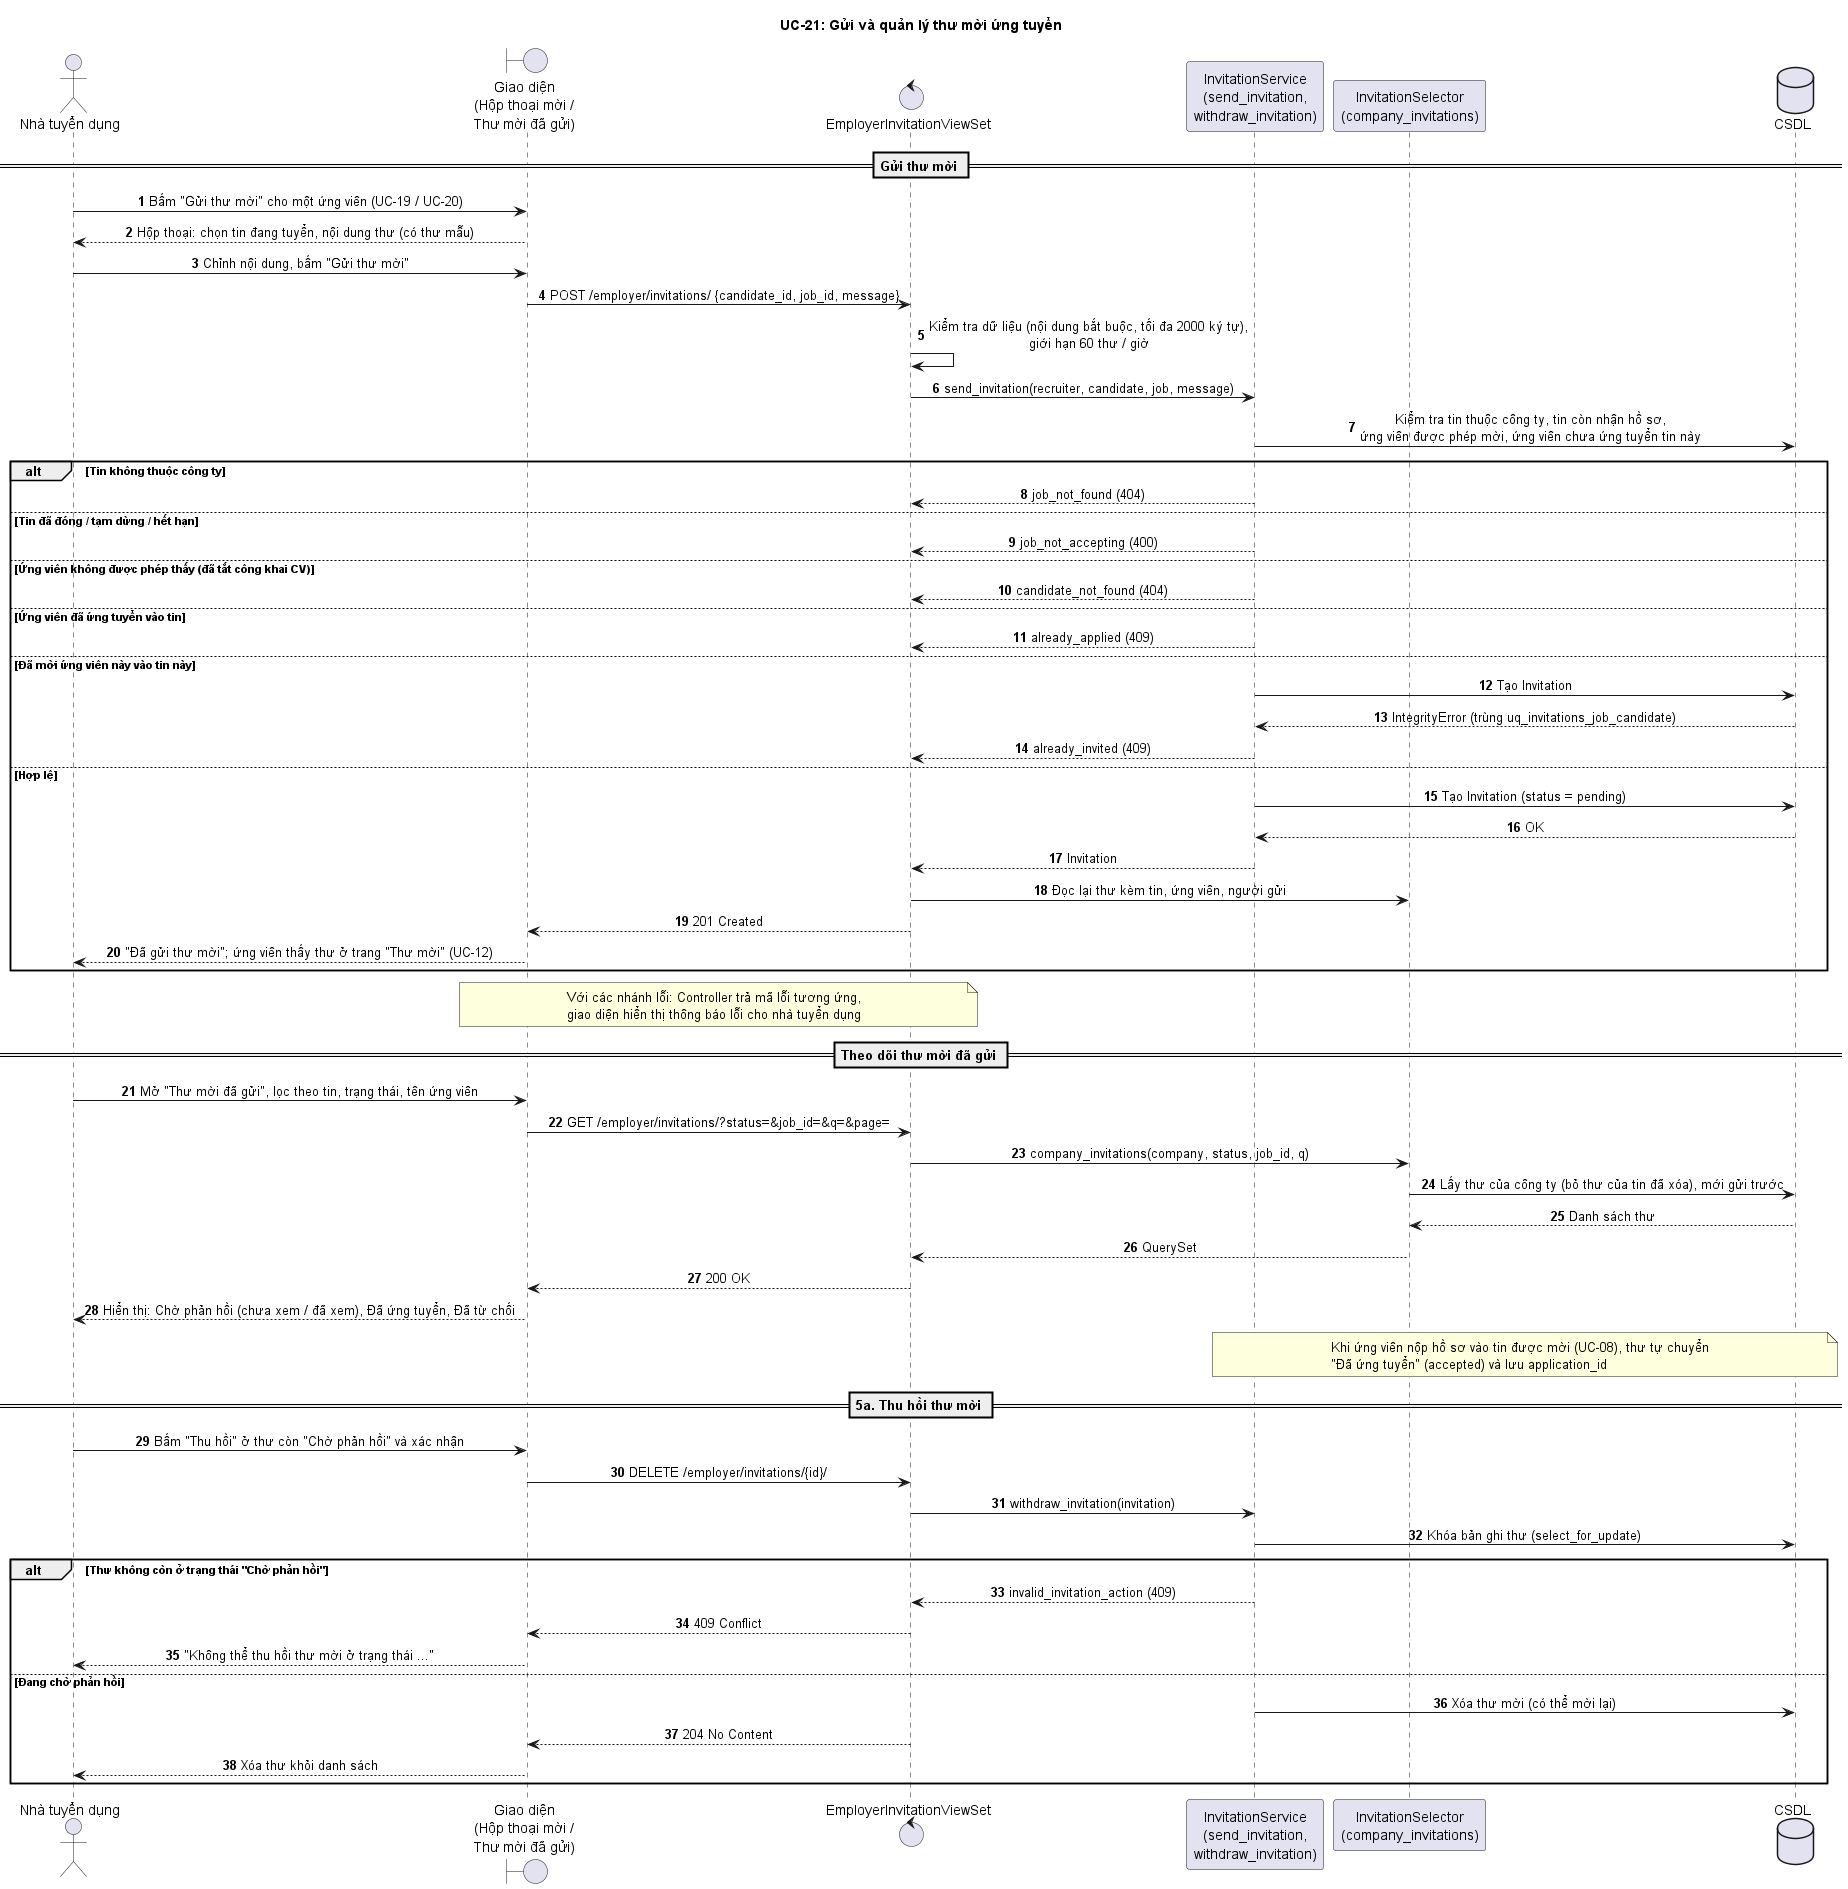

The diagram above was rendered by PlantUML. Its source (embedded in the PNG):
@startuml UC21_ThuMoiUngTuyen
title UC-21: Gửi và quản lý thư mời ứng tuyển
skinparam sequenceMessageAlign center
autonumber

actor "Nhà tuyển dụng" as NTD
boundary "Giao diện\n(Hộp thoại mời /\nThư mời đã gửi)" as UI
control "EmployerInvitationViewSet" as V
participant "InvitationService\n(send_invitation,\nwithdraw_invitation)" as S
participant "InvitationSelector\n(company_invitations)" as SEL
database "CSDL" as DB

== Gửi thư mời ==
NTD -> UI: Bấm "Gửi thư mời" cho một ứng viên (UC-19 / UC-20)
UI --> NTD: Hộp thoại: chọn tin đang tuyển, nội dung thư (có thư mẫu)
NTD -> UI: Chỉnh nội dung, bấm "Gửi thư mời"
UI -> V: POST /employer/invitations/ {candidate_id, job_id, message}
V -> V: Kiểm tra dữ liệu (nội dung bắt buộc, tối đa 2000 ký tự),\ngiới hạn 60 thư / giờ
V -> S: send_invitation(recruiter, candidate, job, message)
S -> DB: Kiểm tra tin thuộc công ty, tin còn nhận hồ sơ,\nứng viên được phép mời, ứng viên chưa ứng tuyển tin này
alt Tin không thuộc công ty
  S --> V: job_not_found (404)
else Tin đã đóng / tạm dừng / hết hạn
  S --> V: job_not_accepting (400)
else Ứng viên không được phép thấy (đã tắt công khai CV)
  S --> V: candidate_not_found (404)
else Ứng viên đã ứng tuyển vào tin
  S --> V: already_applied (409)
else Đã mời ứng viên này vào tin này
  S -> DB: Tạo Invitation
  DB --> S: IntegrityError (trùng uq_invitations_job_candidate)
  S --> V: already_invited (409)
else Hợp lệ
  S -> DB: Tạo Invitation (status = pending)
  DB --> S: OK
  S --> V: Invitation
  V -> SEL: Đọc lại thư kèm tin, ứng viên, người gửi
  V --> UI: 201 Created
  UI --> NTD: "Đã gửi thư mời"; ứng viên thấy thư ở trang "Thư mời" (UC-12)
end
note over UI, V: Với các nhánh lỗi: Controller trả mã lỗi tương ứng,\ngiao diện hiển thị thông báo lỗi cho nhà tuyển dụng

== Theo dõi thư mời đã gửi ==
NTD -> UI: Mở "Thư mời đã gửi", lọc theo tin, trạng thái, tên ứng viên
UI -> V: GET /employer/invitations/?status=&job_id=&q=&page=
V -> SEL: company_invitations(company, status, job_id, q)
SEL -> DB: Lấy thư của công ty (bỏ thư của tin đã xóa), mới gửi trước
DB --> SEL: Danh sách thư
SEL --> V: QuerySet
V --> UI: 200 OK
UI --> NTD: Hiển thị: Chờ phản hồi (chưa xem / đã xem), Đã ứng tuyển, Đã từ chối
note over S, DB: Khi ứng viên nộp hồ sơ vào tin được mời (UC-08), thư tự chuyển\n"Đã ứng tuyển" (accepted) và lưu application_id

== 5a. Thu hồi thư mời ==
NTD -> UI: Bấm "Thu hồi" ở thư còn "Chờ phản hồi" và xác nhận
UI -> V: DELETE /employer/invitations/{id}/
V -> S: withdraw_invitation(invitation)
S -> DB: Khóa bản ghi thư (select_for_update)
alt Thư không còn ở trạng thái "Chờ phản hồi"
  S --> V: invalid_invitation_action (409)
  V --> UI: 409 Conflict
  UI --> NTD: "Không thể thu hồi thư mời ở trạng thái ..."
else Đang chờ phản hồi
  S -> DB: Xóa thư mời (có thể mời lại)
  V --> UI: 204 No Content
  UI --> NTD: Xóa thư khỏi danh sách
end
@enduml